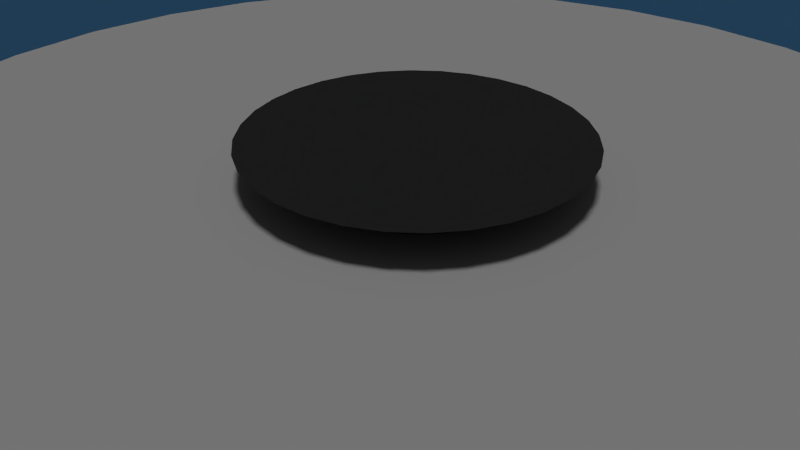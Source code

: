 # Source: mh-wasser_pot.blend  (saved by Blender 2.76.0; exported with 4.5.12 LTS)
import bpy
from mathutils import Matrix  # noqa: F401  (used for matrix-valued properties, if any)

bpy.ops.wm.read_factory_settings(use_empty=True)
scene = bpy.context.scene
scene.name = 'Scene'

# ---- collections
col_collection_1 = bpy.data.collections.new('Collection 1'); scene.collection.children.link(col_collection_1)

# ---- materials (node trees are filled in below, after node groups)
mat_material = bpy.data.materials.new('Material')
mat_material.alpha_threshold = 0.0
mat_material.use_transparent_shadow = False
mat_material.diffuse_color = (0.0393, 0.1242, 0.2396, 1.0)
mat_material.specular_color = (1.0, 0.9887, 0.4325)
mat_material.roughness = 0.5
mat_topvf_002 = bpy.data.materials.new('topvf.002')
mat_topvf_002.alpha_threshold = 0.0
mat_topvf_002.use_transparent_shadow = False
mat_topvf_002.diffuse_color = (0.4575, 0.4575, 0.4575, 1.0)
mat_topvf_002.roughness = 0.5
mat_topvf_002.specular_intensity = 1.0
mat_material_001 = bpy.data.materials.new('Material.001')
mat_material_001.alpha_threshold = 0.0
mat_material_001.use_transparent_shadow = False
mat_material_001.diffuse_color = (0.02721, 0.02721, 0.02721, 1.0)
mat_material_001.roughness = 0.5
mat_material_001.specular_intensity = 0.0

# ---- material node trees

# ---- world
world_world = bpy.data.worlds.new('World'); scene.world = world_world
world_world.color = (0.05088, 0.05088, 0.05088)
world_world.use_sun_shadow = False
world_world.sun_shadow_jitter_overblur = 0.0
world_world.cycles.sampling_method = 'MANUAL'
world_world.cycles.sample_map_resolution = 256

# ---- cameras
cam_camera = bpy.data.cameras.new('Camera')
cam_camera.clip_end = 100.0
cam_camera.lens = 35.0
cam_camera.sensor_width = 32.0
cam_camera.sensor_height = 18.0
cam_camera.ortho_scale = 7.314
cam_camera.dof.focus_distance = 0.0
cam_camera.dof.aperture_fstop = 128.0
cam_camera_001 = bpy.data.cameras.new('Camera.001')
cam_camera_001.clip_end = 100.0
cam_camera_001.lens = 35.0
cam_camera_001.sensor_width = 32.0
cam_camera_001.sensor_height = 18.0
cam_camera_001.ortho_scale = 7.314
cam_camera_001.dof.focus_distance = 0.0
cam_camera_001.dof.aperture_fstop = 128.0

# ---- lights
light_sun_001 = bpy.data.lights.new('Sun.001', 'SUN')
light_sun_001.transmission_factor = 0.0
light_sun_001.angle = 0.1993
light_sun_001.energy = 1.0
light_sun_001.shadow_buffer_clip_start = 0.5
light_sun_001.shadow_soft_size = 0.1
light_sun_001.shadow_cascade_max_distance = 1000.0
light_sun_001.cycles.use_multiple_importance_sampling = False
light_lamp = bpy.data.lights.new('Lamp', 'POINT')
light_lamp.transmission_factor = 0.0
light_lamp.cutoff_distance = 30.0
light_lamp.energy = 100.0
light_lamp.shadow_buffer_clip_start = 1.001
light_lamp.shadow_soft_size = 0.1
light_lamp.shadow_maximum_resolution = 0.006
light_lamp.use_absolute_resolution = True
light_lamp.cycles.use_multiple_importance_sampling = False
light_lamp_001 = bpy.data.lights.new('Lamp.001', 'POINT')
light_lamp_001.transmission_factor = 0.0
light_lamp_001.cutoff_distance = 30.0
light_lamp_001.energy = 100.0
light_lamp_001.shadow_buffer_clip_start = 1.001
light_lamp_001.shadow_soft_size = 0.1
light_lamp_001.shadow_maximum_resolution = 0.006
light_lamp_001.use_absolute_resolution = True
light_lamp_001.cycles.use_multiple_importance_sampling = False

# ---- meshes
me_plane_001 = bpy.data.meshes.new('Plane.001')
me_plane_001.from_pydata([(-1.0, -1.0, 0.0), (1.0, -1.0, 0.0), (-1.0, 1.0, 0.0), (1.0, 1.0, 0.0)], [], [(0, 1, 3, 2)])
me_plane_001.materials.append(mat_material)
me_plane_001.use_remesh_preserve_volume = False
me_plane_001.use_remesh_preserve_attributes = False
me_plane_001.use_mirror_vertex_groups = False
me_plane_001.update()
me_circle = bpy.data.meshes.new('Circle')
me_circle.from_pydata([(0.0, 1.0, 0.0), (-0.1951, 0.9808, 0.0), (-0.3827, 0.9239, 0.0), (-0.5556, 0.8315, 0.0), (-0.7071, 0.7071, 0.0), (-0.8315, 0.5556, 0.0), (-0.9239, 0.3827, 0.0), (-0.9808, 0.1951, 0.0), (-1.0, 7.55e-08, 0.0), (-0.9808, -0.1951, 0.0), (-0.9239, -0.3827, 0.0), (-0.8315, -0.5556, 0.0), (-0.7071, -0.7071, 0.0), (-0.5556, -0.8315, 0.0), (-0.3827, -0.9239, 0.0), (-0.1951, -0.9808, 0.0), (3.258e-07, -1.0, 0.0), (0.1951, -0.9808, 0.0), (0.3827, -0.9239, 0.0), (0.5556, -0.8315, 0.0), (0.7071, -0.7071, 0.0), (0.8315, -0.5556, 0.0), (0.9239, -0.3827, 0.0), (0.9808, -0.1951, 0.0), (1.0, 9.656e-07, 0.0), (0.9808, 0.1951, 0.0), (0.9239, 0.3827, 0.0), (0.8315, 0.5556, 0.0), (0.7071, 0.7071, 0.0), (0.5556, 0.8315, 0.0), (0.3827, 0.9239, 0.0), (0.1951, 0.9808, 0.0), (-8.661e-08, 2.924e-07, 0.0), (0.0, 1.0, 1.233), (-0.1951, 0.9808, 1.233), (-0.3827, 0.9239, 1.233), (-0.5556, 0.8315, 1.233), (-0.7071, 0.7071, 1.233), (-0.8315, 0.5556, 1.233), (-0.9239, 0.3827, 1.233), (-0.9808, 0.1951, 1.233), (-1.0, 7.55e-08, 1.233), (-0.9808, -0.1951, 1.233), (-0.9239, -0.3827, 1.233), (-0.8315, -0.5556, 1.233), (-0.7071, -0.7071, 1.233), (-0.5556, -0.8315, 1.233), (-0.3827, -0.9239, 1.233), (-0.1951, -0.9808, 1.233), (3.258e-07, -1.0, 1.233), (0.1951, -0.9808, 1.233), (0.3827, -0.9239, 1.233), (0.5556, -0.8315, 1.233), (0.7071, -0.7071, 1.233), (0.8315, -0.5556, 1.233), (0.9239, -0.3827, 1.233), (0.9808, -0.1951, 1.233), (1.0, 9.656e-07, 1.233), (0.9808, 0.1951, 1.233), (0.9239, 0.3827, 1.233), (0.8315, 0.5556, 1.233), (0.7071, 0.7071, 1.233), (0.5556, 0.8315, 1.233), (0.3827, 0.9239, 1.233), (0.1951, 0.9808, 1.233), (2.816e-08, 1.239, 1.293), (0.0, 1.0, 1.233), (-0.1951, 0.9808, 1.233), (-0.3827, 0.9239, 1.233), (-0.5556, 0.8315, 1.233), (-0.7071, 0.7071, 1.233), (-0.8315, 0.5556, 1.233), (-0.9239, 0.3827, 1.233), (-0.9808, 0.1951, 1.233), (-1.0, 7.55e-08, 1.233), (-0.9808, -0.1951, 1.233), (-0.9239, -0.3827, 1.233), (-0.8315, -0.5556, 1.233), (-0.7071, -0.7071, 1.233), (-0.5556, -0.8315, 1.233), (-0.3827, -0.9239, 1.233), (-0.1951, -0.9808, 1.233), (3.258e-07, -1.0, 1.233), (0.1951, -0.9808, 1.233), (0.3827, -0.9239, 1.233), (0.5556, -0.8315, 1.233), (0.7071, -0.7071, 1.233), (0.8315, -0.5556, 1.233), (0.9239, -0.3827, 1.233), (0.9808, -0.1951, 1.233), (1.0, 9.656e-07, 1.233), (0.9808, 0.1951, 1.233), (0.9239, 0.3827, 1.233), (0.8315, 0.5556, 1.233), (0.7071, 0.7071, 1.233), (0.5556, 0.8315, 1.233), (0.3827, 0.9239, 1.233), (0.1951, 0.9808, 1.233), (2.816e-08, 1.239, 1.338), (-0.2417, 1.215, 1.293), (-0.4742, 1.145, 1.293), (-0.6884, 1.03, 1.293), (-0.8762, 0.8762, 1.293), (-1.03, 0.6884, 1.293), (-1.145, 0.4742, 1.293), (-1.215, 0.2417, 1.293), (-1.239, 2.535e-08, 1.293), (-1.215, -0.2417, 1.293), (-1.145, -0.4742, 1.293), (-1.03, -0.6884, 1.293), (-0.8762, -0.8762, 1.293), (-0.6884, -1.03, 1.293), (-0.4742, -1.145, 1.293), (-0.2417, -1.215, 1.293), (4.319e-07, -1.239, 1.293), (0.2417, -1.215, 1.293), (0.4742, -1.145, 1.293), (0.6884, -1.03, 1.293), (0.8762, -0.8762, 1.293), (1.03, -0.6884, 1.293), (1.145, -0.4742, 1.293), (1.215, -0.2417, 1.293), (1.239, 1.128e-06, 1.293), (1.215, 0.2417, 1.293), (1.145, 0.4742, 1.293), (1.03, 0.6884, 1.293), (0.8762, 0.8762, 1.293), (0.6884, 1.03, 1.293), (0.4742, 1.145, 1.293), (0.2417, 1.215, 1.293), (-6.177e-08, 0.2427, 1.338), (-0.2417, 1.215, 1.338), (-0.4742, 1.145, 1.338), (-0.6884, 1.03, 1.338), (-0.8762, 0.8762, 1.338), (-1.03, 0.6884, 1.338), (-1.145, 0.4742, 1.338), (-1.215, 0.2417, 1.338), (-1.239, 2.535e-08, 1.338), (-1.215, -0.2417, 1.338), (-1.145, -0.4742, 1.338), (-1.03, -0.6884, 1.338), (-0.8762, -0.8762, 1.338), (-0.6884, -1.03, 1.338), (-0.4742, -1.145, 1.338), (-0.2417, -1.215, 1.338), (4.319e-07, -1.239, 1.338), (0.2417, -1.215, 1.338), (0.4742, -1.145, 1.338), (0.6884, -1.03, 1.338), (0.8762, -0.8762, 1.338), (1.03, -0.6884, 1.338), (1.145, -0.4742, 1.338), (1.215, -0.2417, 1.338), (1.239, 1.128e-06, 1.338), (1.215, 0.2417, 1.338), (1.145, 0.4742, 1.338), (1.03, 0.6884, 1.338), (0.8762, 0.8762, 1.338), (0.6884, 1.03, 1.338), (0.4742, 1.145, 1.338), (0.2417, 1.215, 1.338), (-0.04735, 0.2381, 1.338), (-0.09289, 0.2243, 1.338), (-0.1349, 0.2018, 1.338), (-0.1716, 0.1716, 1.338), (-0.2018, 0.1349, 1.338), (-0.2243, 0.09289, 1.338), (-0.2381, 0.04735, 1.338), (-0.2427, 2.358e-07, 1.338), (-0.2381, -0.04735, 1.338), (-0.2243, -0.09289, 1.338), (-0.2018, -0.1349, 1.338), (-0.1716, -0.1716, 1.338), (-0.1349, -0.2018, 1.338), (-0.09289, -0.2243, 1.338), (-0.04735, -0.2381, 1.338), (1.732e-08, -0.2427, 1.338), (0.04735, -0.2381, 1.338), (0.09289, -0.2243, 1.338), (0.1349, -0.2018, 1.338), (0.1716, -0.1716, 1.338), (0.2018, -0.1349, 1.338), (0.2243, -0.09289, 1.338), (0.2381, -0.04735, 1.338), (0.2427, 4.519e-07, 1.338), (0.2381, 0.04735, 1.338), (0.2243, 0.09289, 1.338), (0.2018, 0.1349, 1.338), (0.1716, 0.1716, 1.338), (0.1349, 0.2018, 1.338), (0.09289, 0.2243, 1.338), (0.04735, 0.2381, 1.338), (-4.691e-08, 0.3589, 1.412), (-0.07001, 0.352, 1.412), (-0.1373, 0.3315, 1.412), (-0.1994, 0.2984, 1.412), (-0.2538, 0.2538, 1.412), (-0.2984, 0.1994, 1.412), (-0.3315, 0.1373, 1.412), (-0.352, 0.07001, 1.412), (-0.3589, 2.105e-07, 1.412), (-0.352, -0.07001, 1.412), (-0.3315, -0.1373, 1.412), (-0.2984, -0.1994, 1.412), (-0.2538, -0.2538, 1.412), (-0.1994, -0.2984, 1.412), (-0.1373, -0.3315, 1.412), (-0.07001, -0.352, 1.412), (7.002e-08, -0.3589, 1.412), (0.07001, -0.352, 1.412), (0.1373, -0.3315, 1.412), (0.1994, -0.2984, 1.412), (0.2538, -0.2538, 1.412), (0.2984, -0.1994, 1.412), (0.3315, -0.1373, 1.412), (0.352, -0.07001, 1.412), (0.3589, 5.299e-07, 1.412), (0.352, 0.07001, 1.412), (0.3315, 0.1373, 1.412), (0.2984, 0.1994, 1.412), (0.2538, 0.2538, 1.412), (0.1994, 0.2984, 1.412), (0.1373, 0.3315, 1.412), (0.07001, 0.352, 1.412), (-7.8e-08, 2.883e-07, 1.412)], [], [(26, 32, 25), (29, 32, 28), (2, 32, 1), (20, 32, 19), (11, 32, 10), (5, 32, 4), (30, 32, 29), (24, 32, 23), (15, 32, 14), (6, 32, 5), (9, 32, 8), (19, 32, 18), (10, 32, 9), (28, 32, 27), (13, 32, 12), (4, 32, 3), (0, 32, 31), (14, 32, 13), (23, 32, 22), (8, 32, 7), (17, 32, 16), (27, 32, 26), (18, 32, 17), (3, 32, 2), (21, 32, 20), (12, 32, 11), (31, 32, 30), (22, 32, 21), (7, 32, 6), (25, 32, 24), (16, 32, 15), (1, 32, 0), (42, 41, 74, 75), (48, 47, 80, 81), (57, 56, 89, 90), (39, 38, 71, 72), (63, 62, 95, 96), (38, 37, 70, 71), (44, 43, 76, 77), (53, 52, 85, 86), (35, 34, 67, 68), (62, 61, 94, 95), (59, 58, 91, 92), (34, 33, 66, 67), (49, 48, 81, 82), (58, 57, 90, 91), (40, 39, 72, 73), (55, 54, 87, 88), (64, 63, 96, 97), (54, 53, 86, 87), (36, 35, 68, 69), (45, 44, 77, 78), (60, 59, 92, 93), (51, 50, 83, 84), (41, 40, 73, 74), (50, 49, 82, 83), (47, 46, 79, 80), (56, 55, 88, 89), (33, 64, 97, 66), (37, 36, 69, 70), (46, 45, 78, 79), (43, 42, 75, 76), (52, 51, 84, 85), (61, 60, 93, 94), (26, 25, 58, 59), (29, 28, 61, 62), (2, 1, 34, 35), (20, 19, 52, 53), (11, 10, 43, 44), (5, 4, 37, 38), (30, 29, 62, 63), (24, 23, 56, 57), (15, 14, 47, 48), (6, 5, 38, 39), (9, 8, 41, 42), (19, 18, 51, 52), (10, 9, 42, 43), (28, 27, 60, 61), (13, 12, 45, 46), (4, 3, 36, 37), (0, 31, 64, 33), (14, 13, 46, 47), (23, 22, 55, 56), (8, 7, 40, 41), (17, 16, 49, 50), (27, 26, 59, 60), (18, 17, 50, 51), (3, 2, 35, 36), (21, 20, 53, 54), (12, 11, 44, 45), (31, 30, 63, 64), (22, 21, 54, 55), (7, 6, 39, 40), (25, 24, 57, 58), (16, 15, 48, 49), (1, 0, 33, 34), (70, 69, 101, 102), (79, 78, 110, 111), (94, 93, 125, 126), (76, 75, 107, 108), (85, 84, 116, 117), (75, 74, 106, 107), (72, 71, 103, 104), (81, 80, 112, 113), (90, 89, 121, 122), (96, 95, 127, 128), (71, 70, 102, 103), (77, 76, 108, 109), (86, 85, 117, 118), (68, 67, 99, 100), (95, 94, 126, 127), (92, 91, 123, 124), (67, 66, 65, 99), (82, 81, 113, 114), (91, 90, 122, 123), (73, 72, 104, 105), (88, 87, 119, 120), (97, 96, 128, 129), (87, 86, 118, 119), (69, 68, 100, 101), (78, 77, 109, 110), (93, 92, 124, 125), (84, 83, 115, 116), (83, 82, 114, 115), (74, 73, 105, 106), (89, 88, 120, 121), (80, 79, 111, 112), (66, 97, 129, 65), (119, 118, 150, 151), (101, 100, 132, 133), (110, 109, 141, 142), (125, 124, 156, 157), (116, 115, 147, 148), (106, 105, 137, 138), (115, 114, 146, 147), (112, 111, 143, 144), (121, 120, 152, 153), (65, 129, 161, 98), (102, 101, 133, 134), (111, 110, 142, 143), (108, 107, 139, 140), (117, 116, 148, 149), (126, 125, 157, 158), (107, 106, 138, 139), (113, 112, 144, 145), (122, 121, 153, 154), (104, 103, 135, 136), (128, 127, 159, 160), (103, 102, 134, 135), (118, 117, 149, 150), (100, 99, 131, 132), (109, 108, 140, 141), (127, 126, 158, 159), (124, 123, 155, 156), (99, 65, 98, 131), (123, 122, 154, 155), (105, 104, 136, 137), (114, 113, 145, 146), (120, 119, 151, 152), (129, 128, 160, 161), (135, 134, 165, 166), (150, 149, 180, 181), (132, 131, 162, 163), (141, 140, 171, 172), (159, 158, 189, 190), (156, 155, 186, 187), (131, 98, 130, 162), (155, 154, 185, 186), (137, 136, 167, 168), (146, 145, 176, 177), (152, 151, 182, 183), (161, 160, 191, 192), (133, 132, 163, 164), (142, 141, 172, 173), (151, 150, 181, 182), (148, 147, 178, 179), (157, 156, 187, 188), (138, 137, 168, 169), (147, 146, 177, 178), (144, 143, 174, 175), (153, 152, 183, 184), (98, 161, 192, 130), (143, 142, 173, 174), (134, 133, 164, 165), (149, 148, 179, 180), (158, 157, 188, 189), (140, 139, 170, 171), (139, 138, 169, 170), (154, 153, 184, 185), (136, 135, 166, 167), (145, 144, 175, 176), (160, 159, 190, 191), (165, 164, 196, 197), (174, 173, 205, 206), (180, 179, 211, 212), (189, 188, 220, 221), (171, 170, 202, 203), (170, 169, 201, 202), (185, 184, 216, 217), (167, 166, 198, 199), (176, 175, 207, 208), (191, 190, 222, 223), (166, 165, 197, 198), (163, 162, 194, 195), (172, 171, 203, 204), (181, 180, 212, 213), (190, 189, 221, 222), (187, 186, 218, 219), (162, 130, 193, 194), (168, 167, 199, 200), (177, 176, 208, 209), (186, 185, 217, 218), (183, 182, 214, 215), (192, 191, 223, 224), (173, 172, 204, 205), (182, 181, 213, 214), (164, 163, 195, 196), (179, 178, 210, 211), (188, 187, 219, 220), (178, 177, 209, 210), (169, 168, 200, 201), (184, 183, 215, 216), (175, 174, 206, 207), (130, 192, 224, 193), (219, 218, 225), (222, 221, 225), (195, 194, 225), (213, 212, 225), (204, 203, 225), (198, 197, 225), (223, 222, 225), (217, 216, 225), (208, 207, 225), (199, 198, 225), (202, 201, 225), (212, 211, 225), (203, 202, 225), (221, 220, 225), (206, 205, 225), (197, 196, 225), (193, 224, 225), (207, 206, 225), (216, 215, 225), (201, 200, 225), (210, 209, 225), (220, 219, 225), (211, 210, 225), (196, 195, 225), (214, 213, 225), (205, 204, 225), (224, 223, 225), (215, 214, 225), (200, 199, 225), (218, 217, 225), (209, 208, 225), (194, 193, 225)])
me_circle.polygons.foreach_set('material_index', [0, 0, 0, 0, 0, 0, 0, 0, 0, 0, 0, 0, 0, 0, 0, 0, 0, 0, 0, 0, 0, 0, 0, 0, 0, 0, 0, 0, 0, 0, 0, 0, 0, 0, 0, 0, 0, 0, 0, 0, 0, 0, 0, 0, 0, 0, 0, 0, 0, 0, 0, 0, 0, 0, 0, 0, 0, 0, 0, 0, 0, 0, 0, 0, 0, 0, 0, 0, 0, 0, 0, 0, 0, 0, 0, 0, 0, 0, 0, 0, 0, 0, 0, 0, 0, 0, 0, 0, 0, 0, 0, 0, 0, 0, 0, 0, 0, 0, 0, 0, 0, 0, 0, 0, 0, 0, 0, 0, 0, 0, 0, 0, 0, 0, 0, 0, 0, 0, 0, 0, 0, 0, 0, 0, 0, 0, 0, 0, 0, 0, 0, 0, 0, 0, 0, 0, 0, 0, 0, 0, 0, 0, 0, 0, 0, 0, 0, 0, 0, 0, 0, 0, 0, 0, 0, 0, 0, 0, 0, 0, 0, 0, 0, 0, 0, 0, 0, 0, 0, 0, 0, 0, 0, 0, 0, 0, 0, 0, 0, 0, 0, 0, 0, 0, 0, 0, 0, 0, 0, 0, 0, 0, 1, 1, 1, 1, 1, 1, 1, 1, 1, 1, 1, 1, 1, 1, 1, 1, 1, 1, 1, 1, 1, 1, 1, 1, 1, 1, 1, 1, 1, 1, 1, 1, 1, 1, 1, 1, 1, 1, 1, 1, 1, 1, 1, 1, 1, 1, 1, 1, 1, 1, 1, 1, 1, 1, 1, 1, 1, 1, 1, 1, 1, 1, 1, 1])
me_circle.materials.append(mat_topvf_002)
me_circle.materials.append(mat_material_001)
me_circle.use_remesh_preserve_volume = False
me_circle.use_remesh_preserve_attributes = False
me_circle.use_mirror_vertex_groups = False
me_circle.update()

# ---- objects
ob_sun = bpy.data.objects.new('Sun', light_sun_001)
ob_wasser = bpy.data.objects.new('Wasser', me_plane_001)
ob_lamp = bpy.data.objects.new('Lamp', light_lamp)
ob_camera = bpy.data.objects.new('Camera', cam_camera)
ob_circle = bpy.data.objects.new('Circle', me_circle)
ob_lamp_001 = bpy.data.objects.new('Lamp.001', light_lamp_001)
ob_camera_001 = bpy.data.objects.new('Camera.001', cam_camera_001)

# ---- transforms, parenting, visibility, modifiers, constraints
ob_sun.location = (364.8, -225.6, 149.4)
ob_sun.lineart.crease_threshold = 0.0
ob_wasser.location = (-0.08334, 3.059, -0.8718)
ob_wasser.scale = (7.862, 7.862, 7.862)
ob_wasser.lineart.crease_threshold = 0.0
_m = ob_wasser.modifiers.new('Ocean', 'OCEAN')
_m.use_foam = True
_m.resolution = 12
_m.viewport_resolution = 12
_m.wind_velocity = 6.0
_m.wave_alignment = 0.1
_m.wave_scale = 0.6
_m.choppiness = 3.0
_m.time = 28.92
_m.frame_start = 250
_m.frame_end = 500
_m.filepath = '//../02 - Textures/'
ob_lamp.location = (22.64, -108.0, 128.8)
ob_lamp.rotation_euler = (0.6503, 0.05522, 1.866)
ob_lamp.lock_rotations_4d = False
ob_lamp.empty_display_type = 'ARROWS'
ob_lamp.color = (0.0, 0.0, 0.0, 0.0)
ob_lamp.lineart.crease_threshold = 0.0
ob_camera.location = (1.305, -17.29, 13.39)
ob_camera.rotation_euler = (1.029, 1.159e-07, -0.0294)
ob_camera.lock_rotations_4d = False
ob_camera.empty_display_type = 'ARROWS'
ob_camera.color = (0.0, 0.0, 0.0, 0.0)
ob_camera.hide_viewport = True
ob_camera.hide_select = True
ob_camera.display_type = 'WIRE'
ob_camera.lineart.crease_threshold = 0.0
ob_circle.location = (1.946, -4.621, -4.137)
ob_circle.scale = (8.166, 8.166, 8.166)
ob_circle.lineart.crease_threshold = 0.0
ob_lamp_001.location = (4.076, 1.005, 5.904)
ob_lamp_001.rotation_euler = (0.6503, 0.05522, 1.866)
ob_lamp_001.lock_rotations_4d = False
ob_lamp_001.empty_display_type = 'ARROWS'
ob_lamp_001.color = (0.0, 0.0, 0.0, 0.0)
ob_lamp_001.lineart.crease_threshold = 0.0
ob_camera_001.location = (7.481, -6.508, 5.344)
ob_camera_001.rotation_euler = (1.109, 0.01082, 0.8149)
ob_camera_001.lock_rotations_4d = False
ob_camera_001.empty_display_type = 'ARROWS'
ob_camera_001.color = (0.0, 0.0, 0.0, 0.0)
ob_camera_001.display_type = 'WIRE'
ob_camera_001.lineart.crease_threshold = 0.0

# ---- collection membership
col_collection_1.objects.link(ob_sun)
col_collection_1.objects.link(ob_wasser)
col_collection_1.objects.link(ob_lamp)
col_collection_1.objects.link(ob_camera)
col_collection_1.objects.link(ob_circle)
col_collection_1.objects.link(ob_lamp_001)
col_collection_1.objects.link(ob_camera_001)

# ---- scene / render settings (as saved in the file)
scene.camera = ob_camera
scene.frame_start = 250; scene.frame_end = 500; scene.frame_set(354)
scene.render.engine = 'BLENDER_EEVEE_NEXT'
scene.render.resolution_percentage = 50
scene.render.dither_intensity = 0.0
scene.cycles.use_denoising = False
scene.cycles.samples = 10
scene.cycles.sampling_pattern = 'TABULATED_SOBOL'
scene.cycles.light_sampling_threshold = 0.0
scene.cycles.use_adaptive_sampling = False
scene.cycles.use_light_tree = False
scene.cycles.blur_glossy = 0.0
scene.cycles.pixel_filter_type = 'GAUSSIAN'
scene.cycles.sample_clamp_indirect = 0.0
scene.view_settings.view_transform = 'Standard'
bpy.context.view_layer.update()
